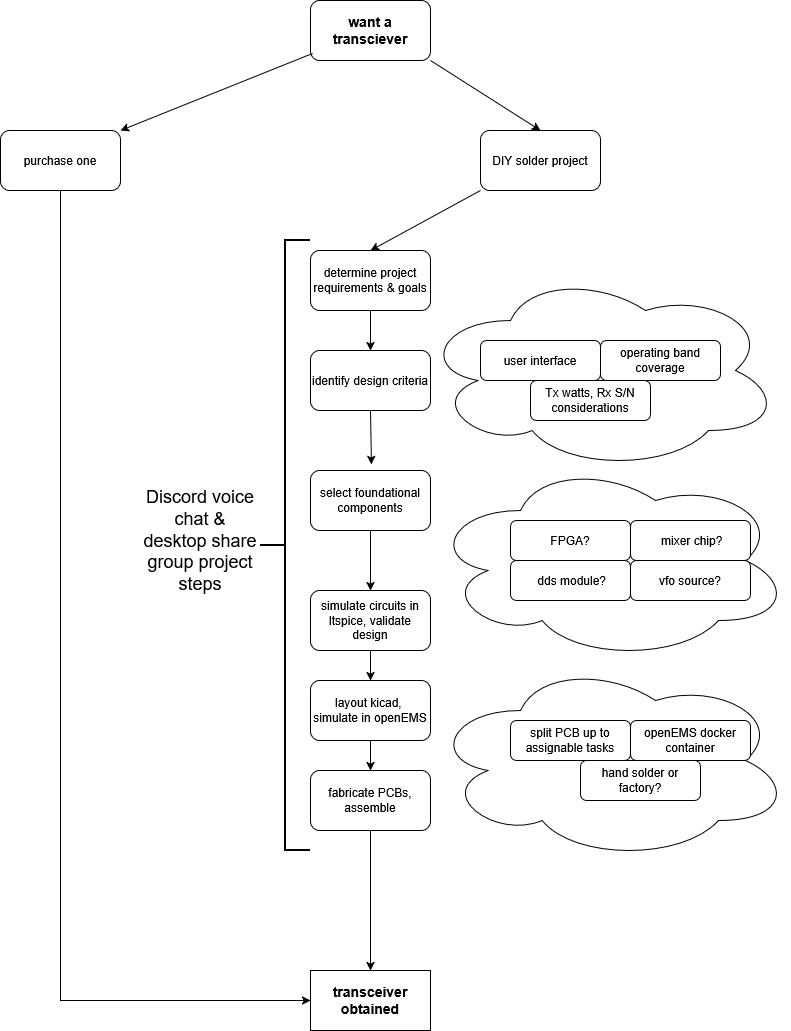

The diagram above was exported from draw.io. Its source (the exported page's mxGraphModel, read from the mxfile embedded in the PNG):
<mxGraphModel dx="1309" dy="1714" grid="1" gridSize="10" guides="1" tooltips="1" connect="1" arrows="1" fold="1" page="1" pageScale="1" pageWidth="850" pageHeight="1100" math="0" shadow="0">
  <root>
    <mxCell id="0" />
    <mxCell id="1" parent="0" />
    <mxCell id="a8qmcg0B-BPcV0krkKnK-26" parent="1" style="ellipse;shape=cloud;whiteSpace=wrap;html=1;" value="" vertex="1">
      <mxGeometry height="200" width="360" x="480" y="500" as="geometry" />
    </mxCell>
    <mxCell id="a8qmcg0B-BPcV0krkKnK-25" parent="1" style="ellipse;shape=cloud;whiteSpace=wrap;html=1;" value="" vertex="1">
      <mxGeometry height="200" width="360" x="470" y="310" as="geometry" />
    </mxCell>
    <mxCell id="a8qmcg0B-BPcV0krkKnK-1" parent="1" style="rounded=1;whiteSpace=wrap;html=1;" value="&lt;b&gt;&lt;font style=&quot;font-size: 14px;&quot;&gt;want a transciever&lt;/font&gt;&lt;/b&gt;" vertex="1">
      <mxGeometry height="60" width="120" x="360" y="40" as="geometry" />
    </mxCell>
    <mxCell id="a8qmcg0B-BPcV0krkKnK-38" edge="1" parent="1" source="a8qmcg0B-BPcV0krkKnK-2" style="edgeStyle=orthogonalEdgeStyle;rounded=0;orthogonalLoop=1;jettySize=auto;html=1;exitX=0.5;exitY=1;exitDx=0;exitDy=0;entryX=0;entryY=0.5;entryDx=0;entryDy=0;" target="a8qmcg0B-BPcV0krkKnK-4">
      <mxGeometry relative="1" as="geometry">
        <mxPoint x="200" y="930" as="targetPoint" />
      </mxGeometry>
    </mxCell>
    <mxCell id="a8qmcg0B-BPcV0krkKnK-2" parent="1" style="rounded=1;whiteSpace=wrap;html=1;" value="purchase one" vertex="1">
      <mxGeometry height="60" width="120" x="50" y="170" as="geometry" />
    </mxCell>
    <mxCell id="a8qmcg0B-BPcV0krkKnK-3" edge="1" parent="1" source="a8qmcg0B-BPcV0krkKnK-1" style="endArrow=classic;html=1;rounded=0;entryX=1;entryY=0;entryDx=0;entryDy=0;exitX=0.017;exitY=0.883;exitDx=0;exitDy=0;exitPerimeter=0;" target="a8qmcg0B-BPcV0krkKnK-2" value="">
      <mxGeometry height="50" relative="1" width="50" as="geometry">
        <mxPoint x="400" y="380" as="sourcePoint" />
        <mxPoint x="450" y="330" as="targetPoint" />
      </mxGeometry>
    </mxCell>
    <mxCell id="a8qmcg0B-BPcV0krkKnK-4" parent="1" style="rounded=0;whiteSpace=wrap;html=1;" value="&lt;font style=&quot;font-size: 14px;&quot;&gt;&lt;b&gt;transceiver obtained&lt;/b&gt;&lt;/font&gt;" vertex="1">
      <mxGeometry height="60" width="120" x="360" y="1010" as="geometry" />
    </mxCell>
    <mxCell id="a8qmcg0B-BPcV0krkKnK-5" parent="1" style="rounded=1;whiteSpace=wrap;html=1;" value="&lt;div&gt;DIY solder project&lt;/div&gt;" vertex="1">
      <mxGeometry height="60" width="120" x="530" y="170" as="geometry" />
    </mxCell>
    <mxCell id="a8qmcg0B-BPcV0krkKnK-7" edge="1" parent="1" source="a8qmcg0B-BPcV0krkKnK-1" style="endArrow=classic;html=1;rounded=0;exitX=1;exitY=1;exitDx=0;exitDy=0;entryX=0.5;entryY=0;entryDx=0;entryDy=0;" target="a8qmcg0B-BPcV0krkKnK-5" value="">
      <mxGeometry height="50" relative="1" width="50" as="geometry">
        <mxPoint x="400" y="750" as="sourcePoint" />
        <mxPoint x="450" y="700" as="targetPoint" />
      </mxGeometry>
    </mxCell>
    <mxCell id="a8qmcg0B-BPcV0krkKnK-8" parent="1" style="rounded=1;whiteSpace=wrap;html=1;" value="determine project requirements &amp;amp; goals" vertex="1">
      <mxGeometry height="60" width="120" x="360" y="290" as="geometry" />
    </mxCell>
    <mxCell id="a8qmcg0B-BPcV0krkKnK-9" parent="1" style="rounded=1;whiteSpace=wrap;html=1;" value="identify design criteria" vertex="1">
      <mxGeometry height="60" width="120" x="360" y="390" as="geometry" />
    </mxCell>
    <mxCell id="a8qmcg0B-BPcV0krkKnK-10" parent="1" style="rounded=1;whiteSpace=wrap;html=1;" value="select foundational components" vertex="1">
      <mxGeometry height="60" width="120" x="360" y="510" as="geometry" />
    </mxCell>
    <mxCell id="a8qmcg0B-BPcV0krkKnK-11" edge="1" parent="1" source="a8qmcg0B-BPcV0krkKnK-5" style="endArrow=classic;html=1;rounded=0;exitX=0;exitY=1;exitDx=0;exitDy=0;entryX=0.5;entryY=0;entryDx=0;entryDy=0;" target="a8qmcg0B-BPcV0krkKnK-8" value="">
      <mxGeometry height="50" relative="1" width="50" as="geometry">
        <mxPoint x="400" y="750" as="sourcePoint" />
        <mxPoint x="450" y="700" as="targetPoint" />
      </mxGeometry>
    </mxCell>
    <mxCell id="a8qmcg0B-BPcV0krkKnK-12" edge="1" parent="1" source="a8qmcg0B-BPcV0krkKnK-8" style="endArrow=classic;html=1;rounded=0;exitX=0.5;exitY=1;exitDx=0;exitDy=0;entryX=0.5;entryY=0;entryDx=0;entryDy=0;" target="a8qmcg0B-BPcV0krkKnK-9" value="">
      <mxGeometry height="50" relative="1" width="50" as="geometry">
        <mxPoint x="340" y="380" as="sourcePoint" />
        <mxPoint x="270" y="400" as="targetPoint" />
      </mxGeometry>
    </mxCell>
    <mxCell id="a8qmcg0B-BPcV0krkKnK-13" parent="1" style="rounded=1;whiteSpace=wrap;html=1;" value="simulate circuits in ltspice, validate design" vertex="1">
      <mxGeometry height="60" width="120" x="360" y="630" as="geometry" />
    </mxCell>
    <mxCell id="a8qmcg0B-BPcV0krkKnK-14" parent="1" style="rounded=1;whiteSpace=wrap;html=1;" value="&lt;div&gt;layout kicad,&amp;nbsp;&lt;/div&gt;&lt;div&gt;simulate in openEMS&lt;/div&gt;" vertex="1">
      <mxGeometry height="60" width="120" x="360" y="720" as="geometry" />
    </mxCell>
    <mxCell id="a8qmcg0B-BPcV0krkKnK-15" parent="1" style="rounded=1;whiteSpace=wrap;html=1;" value="fabricate PCBs, assemble" vertex="1">
      <mxGeometry height="60" width="120" x="360" y="810" as="geometry" />
    </mxCell>
    <mxCell id="a8qmcg0B-BPcV0krkKnK-16" parent="1" style="rounded=1;whiteSpace=wrap;html=1;" value="user interface" vertex="1">
      <mxGeometry height="40" width="120" x="530" y="380" as="geometry" />
    </mxCell>
    <mxCell id="a8qmcg0B-BPcV0krkKnK-18" parent="1" style="rounded=1;whiteSpace=wrap;html=1;" value="operating band coverage" vertex="1">
      <mxGeometry height="40" width="120" x="650" y="380" as="geometry" />
    </mxCell>
    <mxCell id="a8qmcg0B-BPcV0krkKnK-19" parent="1" style="rounded=1;whiteSpace=wrap;html=1;" value="Tx watts, Rx S/N considerations" vertex="1">
      <mxGeometry height="40" width="120" x="580" y="420" as="geometry" />
    </mxCell>
    <mxCell id="a8qmcg0B-BPcV0krkKnK-21" parent="1" style="rounded=1;whiteSpace=wrap;html=1;" value="FPGA?" vertex="1">
      <mxGeometry height="40" width="120" x="560" y="560" as="geometry" />
    </mxCell>
    <mxCell id="a8qmcg0B-BPcV0krkKnK-22" parent="1" style="rounded=1;whiteSpace=wrap;html=1;" value="&amp;nbsp;mixer chip?" vertex="1">
      <mxGeometry height="40" width="120" x="680" y="560" as="geometry" />
    </mxCell>
    <mxCell id="a8qmcg0B-BPcV0krkKnK-23" parent="1" style="rounded=1;whiteSpace=wrap;html=1;" value="&amp;nbsp;dds module?" vertex="1">
      <mxGeometry height="40" width="120" x="560" y="600" as="geometry" />
    </mxCell>
    <mxCell id="a8qmcg0B-BPcV0krkKnK-24" parent="1" style="rounded=1;whiteSpace=wrap;html=1;" value="vfo source?" vertex="1">
      <mxGeometry height="40" width="120" x="680" y="600" as="geometry" />
    </mxCell>
    <mxCell id="a8qmcg0B-BPcV0krkKnK-27" parent="1" style="ellipse;shape=cloud;whiteSpace=wrap;html=1;" value="" vertex="1">
      <mxGeometry height="200" width="360" x="480" y="700" as="geometry" />
    </mxCell>
    <mxCell id="a8qmcg0B-BPcV0krkKnK-28" parent="1" style="rounded=1;whiteSpace=wrap;html=1;" value="split PCB up to assignable tasks" vertex="1">
      <mxGeometry height="40" width="120" x="560" y="760" as="geometry" />
    </mxCell>
    <mxCell id="a8qmcg0B-BPcV0krkKnK-29" parent="1" style="rounded=1;whiteSpace=wrap;html=1;" value="openEMS docker container" vertex="1">
      <mxGeometry height="40" width="120" x="680" y="760" as="geometry" />
    </mxCell>
    <mxCell id="a8qmcg0B-BPcV0krkKnK-30" parent="1" style="rounded=1;whiteSpace=wrap;html=1;" value="hand solder or factory?" vertex="1">
      <mxGeometry height="40" width="120" x="630" y="800" as="geometry" />
    </mxCell>
    <mxCell id="a8qmcg0B-BPcV0krkKnK-32" edge="1" parent="1" source="a8qmcg0B-BPcV0krkKnK-9" style="endArrow=classic;html=1;rounded=0;exitX=0.5;exitY=1;exitDx=0;exitDy=0;entryX=0.508;entryY=-0.1;entryDx=0;entryDy=0;entryPerimeter=0;" target="a8qmcg0B-BPcV0krkKnK-10" value="">
      <mxGeometry height="50" relative="1" width="50" as="geometry">
        <mxPoint x="440" y="410" as="sourcePoint" />
        <mxPoint x="440" y="450" as="targetPoint" />
      </mxGeometry>
    </mxCell>
    <mxCell id="a8qmcg0B-BPcV0krkKnK-33" edge="1" parent="1" source="a8qmcg0B-BPcV0krkKnK-10" style="endArrow=classic;html=1;rounded=0;exitX=0.5;exitY=1;exitDx=0;exitDy=0;entryX=0.5;entryY=0;entryDx=0;entryDy=0;" target="a8qmcg0B-BPcV0krkKnK-13" value="">
      <mxGeometry height="50" relative="1" width="50" as="geometry">
        <mxPoint x="480" y="510" as="sourcePoint" />
        <mxPoint x="481" y="564" as="targetPoint" />
      </mxGeometry>
    </mxCell>
    <mxCell id="a8qmcg0B-BPcV0krkKnK-34" edge="1" parent="1" source="a8qmcg0B-BPcV0krkKnK-13" style="endArrow=classic;html=1;rounded=0;exitX=0.5;exitY=1;exitDx=0;exitDy=0;entryX=0.5;entryY=0;entryDx=0;entryDy=0;" target="a8qmcg0B-BPcV0krkKnK-14" value="">
      <mxGeometry height="50" relative="1" width="50" as="geometry">
        <mxPoint x="510" y="660" as="sourcePoint" />
        <mxPoint x="511" y="714" as="targetPoint" />
      </mxGeometry>
    </mxCell>
    <mxCell id="a8qmcg0B-BPcV0krkKnK-35" edge="1" parent="1" source="a8qmcg0B-BPcV0krkKnK-14" style="endArrow=classic;html=1;rounded=0;exitX=0.5;exitY=1;exitDx=0;exitDy=0;entryX=0.5;entryY=0;entryDx=0;entryDy=0;" target="a8qmcg0B-BPcV0krkKnK-15" value="">
      <mxGeometry height="50" relative="1" width="50" as="geometry">
        <mxPoint x="510" y="780" as="sourcePoint" />
        <mxPoint x="511" y="834" as="targetPoint" />
      </mxGeometry>
    </mxCell>
    <mxCell id="a8qmcg0B-BPcV0krkKnK-36" edge="1" parent="1" source="a8qmcg0B-BPcV0krkKnK-15" style="endArrow=classic;html=1;rounded=0;exitX=0.5;exitY=1;exitDx=0;exitDy=0;entryX=0.5;entryY=0;entryDx=0;entryDy=0;" target="a8qmcg0B-BPcV0krkKnK-4" value="">
      <mxGeometry height="50" relative="1" width="50" as="geometry">
        <mxPoint x="580" y="550" as="sourcePoint" />
        <mxPoint x="581" y="604" as="targetPoint" />
      </mxGeometry>
    </mxCell>
    <mxCell id="a8qmcg0B-BPcV0krkKnK-39" parent="1" style="strokeWidth=2;html=1;shape=mxgraph.flowchart.annotation_2;align=left;labelPosition=right;pointerEvents=1;" value="" vertex="1">
      <mxGeometry height="610" width="50" x="310" y="280" as="geometry" />
    </mxCell>
    <mxCell id="a8qmcg0B-BPcV0krkKnK-41" parent="1" style="text;html=1;whiteSpace=wrap;strokeColor=none;fillColor=none;align=center;verticalAlign=middle;rounded=0;" value="&lt;font style=&quot;font-size: 18px;&quot;&gt;Discord voice chat &amp;amp; desktop share group project steps&lt;/font&gt;" vertex="1">
      <mxGeometry height="140" width="120" x="190" y="510" as="geometry" />
    </mxCell>
  </root>
</mxGraphModel>